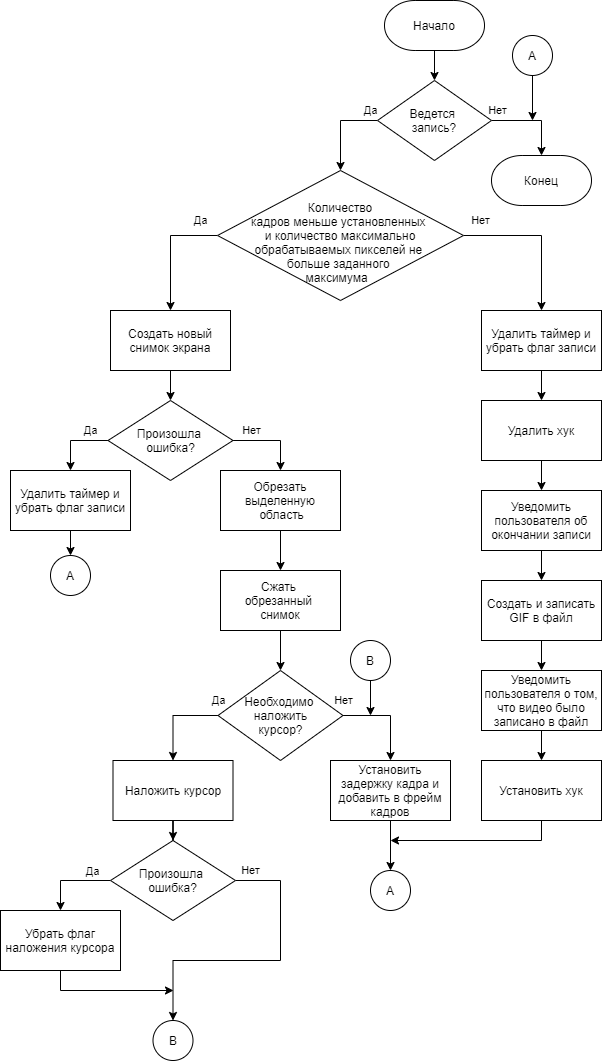

The diagram above was exported from draw.io. Its source (the exported page's mxGraphModel, read from the mxfile embedded in the PNG):
<mxGraphModel dx="2889" dy="1169" grid="1" gridSize="10" guides="1" tooltips="1" connect="1" arrows="1" fold="1" page="1" pageScale="1" pageWidth="827" pageHeight="1169" math="0" shadow="0">
  <root>
    <mxCell id="0" />
    <mxCell id="1" parent="0" />
    <mxCell id="ytiY6uxCE4SIRWNey7w6-3" value="" style="edgeStyle=orthogonalEdgeStyle;rounded=0;orthogonalLoop=1;jettySize=auto;html=1;" edge="1" parent="1" source="ytiY6uxCE4SIRWNey7w6-1" target="ytiY6uxCE4SIRWNey7w6-2">
      <mxGeometry relative="1" as="geometry" />
    </mxCell>
    <mxCell id="ytiY6uxCE4SIRWNey7w6-1" value="Начало" style="strokeWidth=1;html=1;shape=mxgraph.flowchart.terminator;whiteSpace=wrap;" vertex="1" parent="1">
      <mxGeometry x="364" y="30" width="100" height="50" as="geometry" />
    </mxCell>
    <mxCell id="ytiY6uxCE4SIRWNey7w6-6" value="Да" style="edgeStyle=orthogonalEdgeStyle;rounded=0;orthogonalLoop=1;jettySize=auto;html=1;entryX=0.5;entryY=0;entryDx=0;entryDy=0;" edge="1" parent="1" source="ytiY6uxCE4SIRWNey7w6-2" target="ytiY6uxCE4SIRWNey7w6-4">
      <mxGeometry x="-0.8391" y="-10" relative="1" as="geometry">
        <mxPoint x="240" y="200" as="targetPoint" />
        <Array as="points">
          <mxPoint x="320" y="150" />
        </Array>
        <mxPoint as="offset" />
      </mxGeometry>
    </mxCell>
    <mxCell id="ytiY6uxCE4SIRWNey7w6-48" value="Нет" style="edgeStyle=orthogonalEdgeStyle;rounded=0;orthogonalLoop=1;jettySize=auto;html=1;entryX=0.5;entryY=0;entryDx=0;entryDy=0;entryPerimeter=0;" edge="1" parent="1" source="ytiY6uxCE4SIRWNey7w6-2" target="ytiY6uxCE4SIRWNey7w6-46">
      <mxGeometry x="-0.8605" y="10" relative="1" as="geometry">
        <Array as="points">
          <mxPoint x="521" y="150" />
        </Array>
        <mxPoint as="offset" />
      </mxGeometry>
    </mxCell>
    <mxCell id="ytiY6uxCE4SIRWNey7w6-2" value="Ведется &lt;br&gt;запись?" style="rhombus;whiteSpace=wrap;html=1;" vertex="1" parent="1">
      <mxGeometry x="357" y="110" width="114" height="80" as="geometry" />
    </mxCell>
    <mxCell id="ytiY6uxCE4SIRWNey7w6-10" value="Да" style="edgeStyle=orthogonalEdgeStyle;rounded=0;orthogonalLoop=1;jettySize=auto;html=1;entryX=0.5;entryY=0;entryDx=0;entryDy=0;" edge="1" parent="1" source="ytiY6uxCE4SIRWNey7w6-4" target="ytiY6uxCE4SIRWNey7w6-8">
      <mxGeometry x="-0.7203" y="-15" relative="1" as="geometry">
        <Array as="points">
          <mxPoint x="150" y="265" />
        </Array>
        <mxPoint as="offset" />
      </mxGeometry>
    </mxCell>
    <mxCell id="ytiY6uxCE4SIRWNey7w6-57" value="Нет" style="edgeStyle=orthogonalEdgeStyle;rounded=0;orthogonalLoop=1;jettySize=auto;html=1;entryX=0.5;entryY=0;entryDx=0;entryDy=0;" edge="1" parent="1" source="ytiY6uxCE4SIRWNey7w6-4" target="ytiY6uxCE4SIRWNey7w6-56">
      <mxGeometry x="-0.7778" y="15" relative="1" as="geometry">
        <mxPoint as="offset" />
      </mxGeometry>
    </mxCell>
    <mxCell id="ytiY6uxCE4SIRWNey7w6-4" value="&lt;br&gt;&lt;br&gt;Количество&lt;br&gt;кадров меньше установленных &lt;br&gt;и количество максимально обрабатываемых пикселей не &lt;br&gt;больше заданного &lt;br&gt;максимума&amp;nbsp; &lt;br&gt;&amp;nbsp;" style="rhombus;whiteSpace=wrap;html=1;" vertex="1" parent="1">
      <mxGeometry x="197" y="200" width="246" height="130" as="geometry" />
    </mxCell>
    <mxCell id="ytiY6uxCE4SIRWNey7w6-12" value="" style="edgeStyle=orthogonalEdgeStyle;rounded=0;orthogonalLoop=1;jettySize=auto;html=1;" edge="1" parent="1" source="ytiY6uxCE4SIRWNey7w6-8">
      <mxGeometry relative="1" as="geometry">
        <mxPoint x="150" y="430" as="targetPoint" />
      </mxGeometry>
    </mxCell>
    <mxCell id="ytiY6uxCE4SIRWNey7w6-8" value="Создать новый снимок экрана" style="rounded=0;whiteSpace=wrap;html=1;strokeWidth=1;" vertex="1" parent="1">
      <mxGeometry x="90" y="340" width="120" height="60" as="geometry" />
    </mxCell>
    <mxCell id="ytiY6uxCE4SIRWNey7w6-18" value="Нет" style="edgeStyle=orthogonalEdgeStyle;rounded=0;orthogonalLoop=1;jettySize=auto;html=1;entryX=0.5;entryY=0;entryDx=0;entryDy=0;" edge="1" parent="1" source="ytiY6uxCE4SIRWNey7w6-13" target="ytiY6uxCE4SIRWNey7w6-17">
      <mxGeometry x="-0.5387" y="10" relative="1" as="geometry">
        <Array as="points">
          <mxPoint x="260" y="470" />
        </Array>
        <mxPoint as="offset" />
      </mxGeometry>
    </mxCell>
    <mxCell id="ytiY6uxCE4SIRWNey7w6-43" value="Да" style="edgeStyle=orthogonalEdgeStyle;rounded=0;orthogonalLoop=1;jettySize=auto;html=1;entryX=0.5;entryY=0;entryDx=0;entryDy=0;" edge="1" parent="1" source="ytiY6uxCE4SIRWNey7w6-13" target="ytiY6uxCE4SIRWNey7w6-42">
      <mxGeometry x="-0.4813" y="-10" relative="1" as="geometry">
        <Array as="points">
          <mxPoint x="50" y="470" />
        </Array>
        <mxPoint as="offset" />
      </mxGeometry>
    </mxCell>
    <mxCell id="ytiY6uxCE4SIRWNey7w6-13" value="Произошла &lt;br&gt;ошибка?" style="rhombus;whiteSpace=wrap;html=1;strokeWidth=1;" vertex="1" parent="1">
      <mxGeometry x="87.5" y="430" width="125" height="80" as="geometry" />
    </mxCell>
    <mxCell id="ytiY6uxCE4SIRWNey7w6-20" value="" style="edgeStyle=orthogonalEdgeStyle;rounded=0;orthogonalLoop=1;jettySize=auto;html=1;" edge="1" parent="1" source="ytiY6uxCE4SIRWNey7w6-17" target="ytiY6uxCE4SIRWNey7w6-19">
      <mxGeometry relative="1" as="geometry" />
    </mxCell>
    <mxCell id="ytiY6uxCE4SIRWNey7w6-17" value="Обрезать выделенную&lt;br&gt;&amp;nbsp;область" style="rounded=0;whiteSpace=wrap;html=1;strokeWidth=1;" vertex="1" parent="1">
      <mxGeometry x="200" y="500" width="120" height="60" as="geometry" />
    </mxCell>
    <mxCell id="ytiY6uxCE4SIRWNey7w6-22" value="" style="edgeStyle=orthogonalEdgeStyle;rounded=0;orthogonalLoop=1;jettySize=auto;html=1;" edge="1" parent="1" source="ytiY6uxCE4SIRWNey7w6-19" target="ytiY6uxCE4SIRWNey7w6-21">
      <mxGeometry relative="1" as="geometry" />
    </mxCell>
    <mxCell id="ytiY6uxCE4SIRWNey7w6-19" value="Сжать &lt;br&gt;обрезанный &lt;br&gt;снимок" style="rounded=0;whiteSpace=wrap;html=1;strokeWidth=1;" vertex="1" parent="1">
      <mxGeometry x="200" y="600" width="120" height="60" as="geometry" />
    </mxCell>
    <mxCell id="ytiY6uxCE4SIRWNey7w6-25" value="Да" style="edgeStyle=orthogonalEdgeStyle;rounded=0;orthogonalLoop=1;jettySize=auto;html=1;entryX=0.5;entryY=0;entryDx=0;entryDy=0;" edge="1" parent="1" source="ytiY6uxCE4SIRWNey7w6-21" target="ytiY6uxCE4SIRWNey7w6-23">
      <mxGeometry x="-1" y="-15" relative="1" as="geometry">
        <Array as="points">
          <mxPoint x="152" y="745" />
        </Array>
        <mxPoint as="offset" />
      </mxGeometry>
    </mxCell>
    <mxCell id="ytiY6uxCE4SIRWNey7w6-33" value="Нет" style="edgeStyle=orthogonalEdgeStyle;rounded=0;orthogonalLoop=1;jettySize=auto;html=1;entryX=0.5;entryY=0;entryDx=0;entryDy=0;" edge="1" parent="1" source="ytiY6uxCE4SIRWNey7w6-21" target="ytiY6uxCE4SIRWNey7w6-32">
      <mxGeometry x="-1" y="15" relative="1" as="geometry">
        <Array as="points">
          <mxPoint x="370" y="745" />
        </Array>
        <mxPoint as="offset" />
      </mxGeometry>
    </mxCell>
    <mxCell id="ytiY6uxCE4SIRWNey7w6-21" value="Необходимо &lt;br&gt;наложить&lt;br&gt;курсор?" style="rhombus;whiteSpace=wrap;html=1;strokeWidth=1;" vertex="1" parent="1">
      <mxGeometry x="197.5" y="700" width="125" height="90" as="geometry" />
    </mxCell>
    <mxCell id="ytiY6uxCE4SIRWNey7w6-28" value="" style="edgeStyle=orthogonalEdgeStyle;rounded=0;orthogonalLoop=1;jettySize=auto;html=1;" edge="1" parent="1" source="ytiY6uxCE4SIRWNey7w6-23" target="ytiY6uxCE4SIRWNey7w6-27">
      <mxGeometry relative="1" as="geometry" />
    </mxCell>
    <mxCell id="ytiY6uxCE4SIRWNey7w6-23" value="Наложить курсор" style="rounded=0;whiteSpace=wrap;html=1;strokeWidth=1;" vertex="1" parent="1">
      <mxGeometry x="92.5" y="790" width="120" height="60" as="geometry" />
    </mxCell>
    <mxCell id="ytiY6uxCE4SIRWNey7w6-30" style="edgeStyle=orthogonalEdgeStyle;rounded=0;orthogonalLoop=1;jettySize=auto;html=1;entryX=0.5;entryY=0;entryDx=0;entryDy=0;" edge="1" parent="1" source="ytiY6uxCE4SIRWNey7w6-27" target="ytiY6uxCE4SIRWNey7w6-29">
      <mxGeometry relative="1" as="geometry">
        <Array as="points">
          <mxPoint x="40" y="910" />
        </Array>
      </mxGeometry>
    </mxCell>
    <mxCell id="ytiY6uxCE4SIRWNey7w6-31" value="Да" style="edgeLabel;html=1;align=center;verticalAlign=middle;resizable=0;points=[];" vertex="1" connectable="0" parent="ytiY6uxCE4SIRWNey7w6-30">
      <mxGeometry x="-0.5201" relative="1" as="geometry">
        <mxPoint y="-10" as="offset" />
      </mxGeometry>
    </mxCell>
    <mxCell id="ytiY6uxCE4SIRWNey7w6-39" value="Нет" style="edgeStyle=orthogonalEdgeStyle;rounded=0;orthogonalLoop=1;jettySize=auto;html=1;entryX=0.5;entryY=0;entryDx=0;entryDy=0;entryPerimeter=0;" edge="1" parent="1" source="ytiY6uxCE4SIRWNey7w6-27" target="ytiY6uxCE4SIRWNey7w6-38">
      <mxGeometry x="-0.8974" y="10" relative="1" as="geometry">
        <Array as="points">
          <mxPoint x="260" y="910" />
          <mxPoint x="260" y="990" />
          <mxPoint x="153" y="990" />
        </Array>
        <mxPoint as="offset" />
      </mxGeometry>
    </mxCell>
    <mxCell id="ytiY6uxCE4SIRWNey7w6-27" value="Произошла &lt;br&gt;ошибка?" style="rhombus;whiteSpace=wrap;html=1;strokeWidth=1;" vertex="1" parent="1">
      <mxGeometry x="90" y="870" width="125" height="80" as="geometry" />
    </mxCell>
    <mxCell id="ytiY6uxCE4SIRWNey7w6-41" style="edgeStyle=orthogonalEdgeStyle;rounded=0;orthogonalLoop=1;jettySize=auto;html=1;" edge="1" parent="1" source="ytiY6uxCE4SIRWNey7w6-29">
      <mxGeometry relative="1" as="geometry">
        <mxPoint x="153" y="1020" as="targetPoint" />
        <Array as="points">
          <mxPoint x="40" y="1020" />
        </Array>
      </mxGeometry>
    </mxCell>
    <mxCell id="ytiY6uxCE4SIRWNey7w6-29" value="Убрать флаг наложения курсора" style="rounded=0;whiteSpace=wrap;html=1;strokeWidth=1;" vertex="1" parent="1">
      <mxGeometry x="-20" y="940" width="120" height="60" as="geometry" />
    </mxCell>
    <mxCell id="ytiY6uxCE4SIRWNey7w6-55" value="" style="edgeStyle=orthogonalEdgeStyle;rounded=0;orthogonalLoop=1;jettySize=auto;html=1;" edge="1" parent="1" source="ytiY6uxCE4SIRWNey7w6-32" target="ytiY6uxCE4SIRWNey7w6-54">
      <mxGeometry relative="1" as="geometry" />
    </mxCell>
    <mxCell id="ytiY6uxCE4SIRWNey7w6-32" value="Установить задержку кадра и добавить в фрейм кадров" style="rounded=0;whiteSpace=wrap;html=1;strokeWidth=1;" vertex="1" parent="1">
      <mxGeometry x="310" y="790" width="120" height="60" as="geometry" />
    </mxCell>
    <mxCell id="ytiY6uxCE4SIRWNey7w6-37" style="edgeStyle=orthogonalEdgeStyle;rounded=0;orthogonalLoop=1;jettySize=auto;html=1;" edge="1" parent="1" source="ytiY6uxCE4SIRWNey7w6-34">
      <mxGeometry relative="1" as="geometry">
        <mxPoint x="350" y="745" as="targetPoint" />
      </mxGeometry>
    </mxCell>
    <mxCell id="ytiY6uxCE4SIRWNey7w6-34" value="B" style="strokeWidth=1;html=1;shape=mxgraph.flowchart.start_2;whiteSpace=wrap;" vertex="1" parent="1">
      <mxGeometry x="330" y="670" width="40" height="40" as="geometry" />
    </mxCell>
    <mxCell id="ytiY6uxCE4SIRWNey7w6-38" value="B" style="strokeWidth=1;html=1;shape=mxgraph.flowchart.start_2;whiteSpace=wrap;" vertex="1" parent="1">
      <mxGeometry x="132.5" y="1050" width="40" height="40" as="geometry" />
    </mxCell>
    <mxCell id="ytiY6uxCE4SIRWNey7w6-45" value="" style="edgeStyle=orthogonalEdgeStyle;rounded=0;orthogonalLoop=1;jettySize=auto;html=1;" edge="1" parent="1" source="ytiY6uxCE4SIRWNey7w6-42" target="ytiY6uxCE4SIRWNey7w6-44">
      <mxGeometry relative="1" as="geometry" />
    </mxCell>
    <mxCell id="ytiY6uxCE4SIRWNey7w6-42" value="Удалить таймер и убрать флаг записи" style="rounded=0;whiteSpace=wrap;html=1;strokeWidth=1;" vertex="1" parent="1">
      <mxGeometry x="-10" y="500" width="120" height="60" as="geometry" />
    </mxCell>
    <mxCell id="ytiY6uxCE4SIRWNey7w6-44" value="A" style="strokeWidth=1;html=1;shape=mxgraph.flowchart.start_2;whiteSpace=wrap;" vertex="1" parent="1">
      <mxGeometry x="30" y="585" width="40" height="40" as="geometry" />
    </mxCell>
    <mxCell id="ytiY6uxCE4SIRWNey7w6-46" value="Конец" style="strokeWidth=1;html=1;shape=mxgraph.flowchart.terminator;whiteSpace=wrap;" vertex="1" parent="1">
      <mxGeometry x="471" y="185" width="100" height="50" as="geometry" />
    </mxCell>
    <mxCell id="ytiY6uxCE4SIRWNey7w6-53" style="edgeStyle=orthogonalEdgeStyle;rounded=0;orthogonalLoop=1;jettySize=auto;html=1;" edge="1" parent="1" source="ytiY6uxCE4SIRWNey7w6-50">
      <mxGeometry relative="1" as="geometry">
        <mxPoint x="512" y="150.0000000000001" as="targetPoint" />
      </mxGeometry>
    </mxCell>
    <mxCell id="ytiY6uxCE4SIRWNey7w6-50" value="A" style="strokeWidth=1;html=1;shape=mxgraph.flowchart.start_2;whiteSpace=wrap;" vertex="1" parent="1">
      <mxGeometry x="492" y="65" width="40" height="40" as="geometry" />
    </mxCell>
    <mxCell id="ytiY6uxCE4SIRWNey7w6-54" value="A" style="strokeWidth=1;html=1;shape=mxgraph.flowchart.start_2;whiteSpace=wrap;" vertex="1" parent="1">
      <mxGeometry x="350" y="900" width="40" height="40" as="geometry" />
    </mxCell>
    <mxCell id="ytiY6uxCE4SIRWNey7w6-59" value="" style="edgeStyle=orthogonalEdgeStyle;rounded=0;orthogonalLoop=1;jettySize=auto;html=1;" edge="1" parent="1" source="ytiY6uxCE4SIRWNey7w6-56" target="ytiY6uxCE4SIRWNey7w6-58">
      <mxGeometry relative="1" as="geometry" />
    </mxCell>
    <mxCell id="ytiY6uxCE4SIRWNey7w6-56" value="Удалить таймер и убрать флаг записи" style="rounded=0;whiteSpace=wrap;html=1;strokeWidth=1;" vertex="1" parent="1">
      <mxGeometry x="461" y="340" width="120" height="60" as="geometry" />
    </mxCell>
    <mxCell id="ytiY6uxCE4SIRWNey7w6-61" value="" style="edgeStyle=orthogonalEdgeStyle;rounded=0;orthogonalLoop=1;jettySize=auto;html=1;" edge="1" parent="1" source="ytiY6uxCE4SIRWNey7w6-58" target="ytiY6uxCE4SIRWNey7w6-60">
      <mxGeometry relative="1" as="geometry" />
    </mxCell>
    <mxCell id="ytiY6uxCE4SIRWNey7w6-58" value="Удалить хук" style="rounded=0;whiteSpace=wrap;html=1;strokeWidth=1;" vertex="1" parent="1">
      <mxGeometry x="461" y="430" width="120" height="60" as="geometry" />
    </mxCell>
    <mxCell id="ytiY6uxCE4SIRWNey7w6-63" value="" style="edgeStyle=orthogonalEdgeStyle;rounded=0;orthogonalLoop=1;jettySize=auto;html=1;" edge="1" parent="1" source="ytiY6uxCE4SIRWNey7w6-60" target="ytiY6uxCE4SIRWNey7w6-62">
      <mxGeometry relative="1" as="geometry" />
    </mxCell>
    <mxCell id="ytiY6uxCE4SIRWNey7w6-60" value="Уведомить пользователя об окончании записи" style="rounded=0;whiteSpace=wrap;html=1;strokeWidth=1;" vertex="1" parent="1">
      <mxGeometry x="461" y="520" width="120" height="60" as="geometry" />
    </mxCell>
    <mxCell id="ytiY6uxCE4SIRWNey7w6-65" value="" style="edgeStyle=orthogonalEdgeStyle;rounded=0;orthogonalLoop=1;jettySize=auto;html=1;" edge="1" parent="1" source="ytiY6uxCE4SIRWNey7w6-62" target="ytiY6uxCE4SIRWNey7w6-64">
      <mxGeometry relative="1" as="geometry" />
    </mxCell>
    <mxCell id="ytiY6uxCE4SIRWNey7w6-62" value="Создать и записать GIF в файл" style="rounded=0;whiteSpace=wrap;html=1;strokeWidth=1;" vertex="1" parent="1">
      <mxGeometry x="461" y="610" width="120" height="60" as="geometry" />
    </mxCell>
    <mxCell id="ytiY6uxCE4SIRWNey7w6-67" value="" style="edgeStyle=orthogonalEdgeStyle;rounded=0;orthogonalLoop=1;jettySize=auto;html=1;" edge="1" parent="1" source="ytiY6uxCE4SIRWNey7w6-64" target="ytiY6uxCE4SIRWNey7w6-66">
      <mxGeometry relative="1" as="geometry" />
    </mxCell>
    <mxCell id="ytiY6uxCE4SIRWNey7w6-64" value="Уведомить пользователя о том, что видео было записано в файл" style="rounded=0;whiteSpace=wrap;html=1;strokeWidth=1;" vertex="1" parent="1">
      <mxGeometry x="461" y="700" width="120" height="60" as="geometry" />
    </mxCell>
    <mxCell id="ytiY6uxCE4SIRWNey7w6-68" style="edgeStyle=orthogonalEdgeStyle;rounded=0;orthogonalLoop=1;jettySize=auto;html=1;" edge="1" parent="1" source="ytiY6uxCE4SIRWNey7w6-66">
      <mxGeometry relative="1" as="geometry">
        <mxPoint x="370" y="870" as="targetPoint" />
        <Array as="points">
          <mxPoint x="521" y="870" />
        </Array>
      </mxGeometry>
    </mxCell>
    <mxCell id="ytiY6uxCE4SIRWNey7w6-66" value="Установить хук" style="rounded=0;whiteSpace=wrap;html=1;strokeWidth=1;" vertex="1" parent="1">
      <mxGeometry x="461" y="790" width="120" height="60" as="geometry" />
    </mxCell>
  </root>
</mxGraphModel>